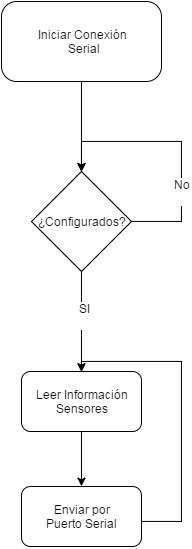

The diagram above was exported from draw.io. Its source (the exported page's mxGraphModel, read from the mxfile embedded in the PNG):
<mxGraphModel dx="989" dy="508" grid="1" gridSize="10" guides="1" tooltips="1" connect="1" arrows="1" fold="1" page="1" pageScale="1" pageWidth="826" pageHeight="1169" background="#ffffff" math="0" shadow="0">
  <root>
    <mxCell id="0" />
    <mxCell id="1" parent="0" />
    <mxCell id="3ce9b2cc9fbd84b3-5" style="edgeStyle=orthogonalEdgeStyle;rounded=0;html=1;exitX=0.5;exitY=1;jettySize=auto;orthogonalLoop=1;" edge="1" parent="1" source="3ce9b2cc9fbd84b3-2" target="3ce9b2cc9fbd84b3-3">
      <mxGeometry relative="1" as="geometry" />
    </mxCell>
    <mxCell id="3ce9b2cc9fbd84b3-2" value="Iniciar Conexión&lt;div&gt;&amp;nbsp;Serial&lt;/div&gt;" style="rounded=1;whiteSpace=wrap;html=1;arcSize=19;" vertex="1" parent="1">
      <mxGeometry x="340" y="70" width="160" height="80" as="geometry" />
    </mxCell>
    <mxCell id="3ce9b2cc9fbd84b3-6" style="edgeStyle=orthogonalEdgeStyle;rounded=0;html=1;exitX=0;exitY=1;jettySize=auto;orthogonalLoop=1;" edge="1" parent="1" source="3ce9b2cc9fbd84b3-3">
      <mxGeometry relative="1" as="geometry">
        <mxPoint x="400" y="300" as="targetPoint" />
      </mxGeometry>
    </mxCell>
    <mxCell id="3ce9b2cc9fbd84b3-10" style="edgeStyle=orthogonalEdgeStyle;rounded=0;html=1;jettySize=auto;orthogonalLoop=1;entryX=0.5;entryY=0;" edge="1" parent="1" source="3ce9b2cc9fbd84b3-3" target="3ce9b2cc9fbd84b3-11">
      <mxGeometry relative="1" as="geometry">
        <mxPoint x="420" y="460" as="targetPoint" />
        <Array as="points" />
      </mxGeometry>
    </mxCell>
    <mxCell id="3ce9b2cc9fbd84b3-12" value="SI&lt;div&gt;&lt;br&gt;&lt;/div&gt;" style="text;html=1;resizable=0;points=[];align=center;verticalAlign=middle;labelBackgroundColor=#ffffff;" vertex="1" connectable="0" parent="3ce9b2cc9fbd84b3-10">
      <mxGeometry x="-0.1333" y="3" relative="1" as="geometry">
        <mxPoint as="offset" />
      </mxGeometry>
    </mxCell>
    <mxCell id="3ce9b2cc9fbd84b3-18" style="edgeStyle=orthogonalEdgeStyle;rounded=0;html=1;jettySize=auto;orthogonalLoop=1;entryX=0.5;entryY=0;" edge="1" parent="1" source="3ce9b2cc9fbd84b3-3" target="3ce9b2cc9fbd84b3-3">
      <mxGeometry relative="1" as="geometry">
        <mxPoint x="540" y="200" as="targetPoint" />
        <Array as="points">
          <mxPoint x="520" y="290" />
          <mxPoint x="520" y="210" />
          <mxPoint x="420" y="210" />
        </Array>
      </mxGeometry>
    </mxCell>
    <mxCell id="3ce9b2cc9fbd84b3-19" value="No&lt;div&gt;&lt;br&gt;&lt;/div&gt;" style="text;html=1;resizable=0;points=[];align=center;verticalAlign=middle;labelBackgroundColor=#ffffff;" vertex="1" connectable="0" parent="3ce9b2cc9fbd84b3-18">
      <mxGeometry x="-0.3879" y="-1" relative="1" as="geometry">
        <mxPoint as="offset" />
      </mxGeometry>
    </mxCell>
    <mxCell id="3ce9b2cc9fbd84b3-3" value="¿Configurados?" style="rhombus;whiteSpace=wrap;html=1;" vertex="1" parent="1">
      <mxGeometry x="370" y="240" width="100" height="100" as="geometry" />
    </mxCell>
    <mxCell id="3ce9b2cc9fbd84b3-15" style="edgeStyle=orthogonalEdgeStyle;rounded=0;html=1;entryX=0.5;entryY=0;jettySize=auto;orthogonalLoop=1;" edge="1" parent="1" source="3ce9b2cc9fbd84b3-11" target="3ce9b2cc9fbd84b3-14">
      <mxGeometry relative="1" as="geometry" />
    </mxCell>
    <mxCell id="3ce9b2cc9fbd84b3-11" value="Leer Información Sensores" style="rounded=1;whiteSpace=wrap;html=1;" vertex="1" parent="1">
      <mxGeometry x="360" y="440" width="120" height="60" as="geometry" />
    </mxCell>
    <mxCell id="3ce9b2cc9fbd84b3-16" style="edgeStyle=orthogonalEdgeStyle;rounded=0;html=1;entryX=0.5;entryY=0;jettySize=auto;orthogonalLoop=1;" edge="1" parent="1" source="3ce9b2cc9fbd84b3-14" target="3ce9b2cc9fbd84b3-11">
      <mxGeometry relative="1" as="geometry">
        <Array as="points">
          <mxPoint x="520" y="590" />
          <mxPoint x="520" y="430" />
          <mxPoint x="420" y="430" />
        </Array>
      </mxGeometry>
    </mxCell>
    <mxCell id="3ce9b2cc9fbd84b3-14" value="Enviar&amp;nbsp;&lt;span style=&quot;line-height: 1.2&quot;&gt;por Puerto&amp;nbsp;&lt;/span&gt;&lt;span style=&quot;line-height: 1.2&quot;&gt;Serial&lt;/span&gt;" style="rounded=1;whiteSpace=wrap;html=1;" vertex="1" parent="1">
      <mxGeometry x="360" y="555" width="120" height="60" as="geometry" />
    </mxCell>
  </root>
</mxGraphModel>